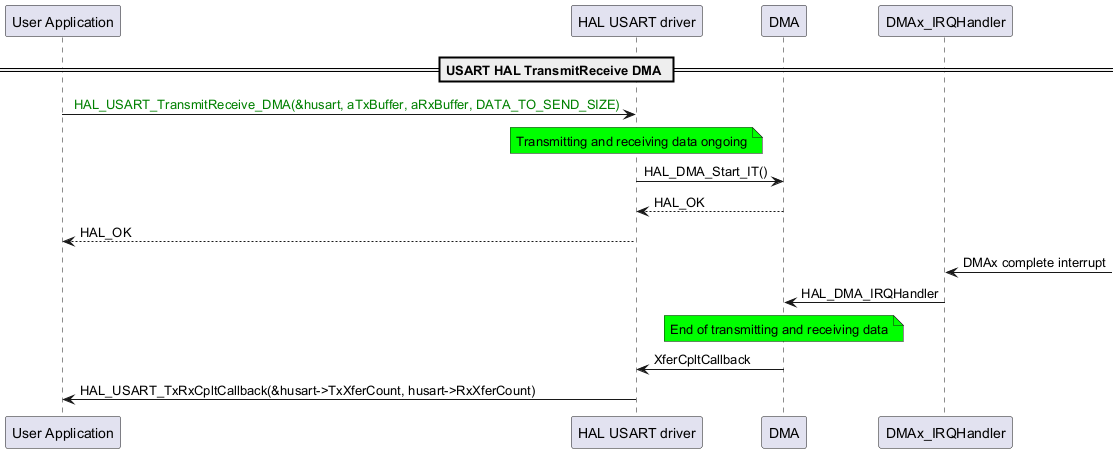

The diagram above was rendered by PlantUML. Its source (embedded in the PNG):
@startuml
participant "User Application" as p1
participant "HAL USART driver" as p2
participant "DMA" as p3
participant "DMAx_IRQHandler" as p4

== USART HAL TransmitReceive DMA ==
p1->p2: <color: green> HAL_USART_TransmitReceive_DMA(&husart, aTxBuffer, aRxBuffer, DATA_TO_SEND_SIZE)
note over p2 #00FF00
Transmitting and receiving data ongoing
end note
p2->p3: HAL_DMA_Start_IT()
p3-->p2: HAL_OK
p2-->p1: HAL_OK

p4<-: DMAx complete interrupt
p4->p3: HAL_DMA_IRQHandler
note over p3 #00FF00
End of transmitting and receiving data
end note
p3->p2: XferCpltCallback
p2->p1: HAL_USART_TxRxCpltCallback(&husart->TxXferCount, husart->RxXferCount)
@enduml